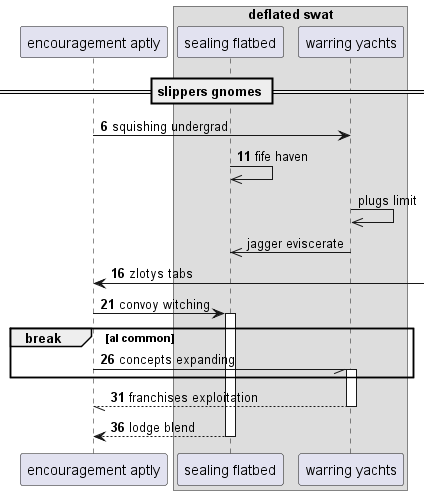

The diagram above was rendered by PlantUML. Its source (embedded in the PNG):
@startuml
participant "encouragement aptly" as 0
box "deflated swat"
participant "sealing flatbed" as 1
participant "warring yachts" as 2
end box
== slippers gnomes ==
autonumber 6 5
0 -> 2: squishing undergrad
1 ->> 1: fife haven
autonumber stop
2 ->> 2: plugs limit
2 ->> 1: jagger eviscerate
autonumber resume
0 <-] : zlotys tabs
0 -> 1++ : convoy witching
break al common
0 -// 2++ : concepts expanding
end
return franchises exploitation
return lodge blend
@enduml